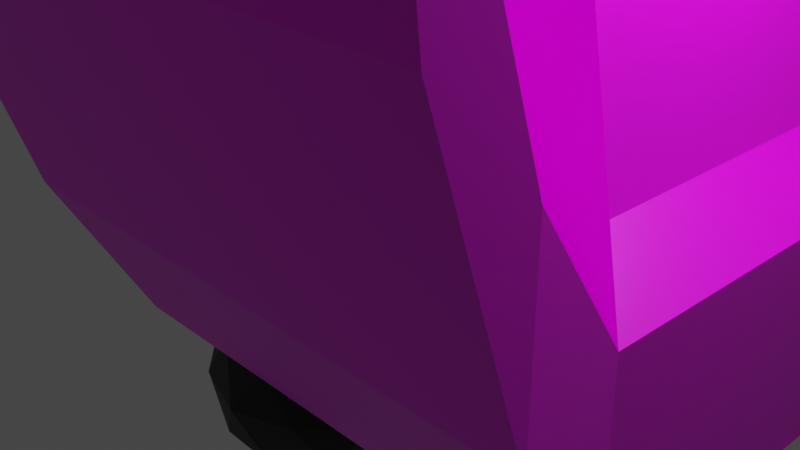 # Source: untitled.blend  (saved by Blender 3.1.7; exported with 4.5.12 LTS)
import bpy
from mathutils import Matrix  # noqa: F401  (used for matrix-valued properties, if any)

bpy.ops.wm.read_factory_settings(use_empty=True)
scene = bpy.context.scene
scene.name = 'Scene'

# ---- collections
col_collection = bpy.data.collections.new('Collection'); scene.collection.children.link(col_collection)

# ---- images (referenced by path relative to the original .blend; pixels are not part of the script)
import os
ASSET_DIR = os.environ.get("B2B_ASSET_DIR", "")  # directory of the original .blend (textures are referenced by path, not embedded)
HERE = os.path.dirname(os.path.abspath(__file__))  # packed textures are extracted next to this script under _unpacked/

def load_image(name, relpath, width, height, colorspace="sRGB"):
    """Load a texture the original file referenced (path relative to the .blend, or extracted next to this script)."""
    p = next((c for c in (os.path.join(HERE, relpath), os.path.join(ASSET_DIR, relpath)) if relpath and os.path.exists(c)), "")
    if p:
        img = bpy.data.images.load(p, check_existing=True)
        img.name = name
    else:  # same state as the original file: an image datablock whose file is absent (Cycles renders it pink)
        img = bpy.data.images.new(name, width, height)
        img.source = "FILE"
        img.filepath = "//" + (relpath or name)
    img.colorspace_settings.name = colorspace
    return img
img_untitled = load_image('Untitled', 'stext.png', 1024, 1024, 'sRGB')

# ---- materials (node trees are filled in below, after node groups)
mat_material = bpy.data.materials.new('Material')
mat_material.alpha_threshold = 0.0
mat_material.use_transparent_shadow = False
mat_material.line_color = (0.0, 0.0, 0.0, 1.0)
mat_material_001 = bpy.data.materials.new('Material.001')
mat_material_001.use_transparent_shadow = False

# ---- material node trees
mat_material.use_nodes = True; mat_material.node_tree.nodes.clear()
_N = mat_material.node_tree.nodes; _L = mat_material.node_tree.links
n0 = _N.new('ShaderNodeOutputMaterial'); n0.name = 'Material Output'; n0.location = (300, 300)
n1 = _N.new('ShaderNodeBsdfPrincipled'); n1.name = 'Principled BSDF'; n1.location = (10, 300)
n1.distribution = 'GGX'
n1.subsurface_method = 'RANDOM_WALK_SKIN'
n1.inputs[2].default_value = 0.4
n1.inputs[3].default_value = 1.45
n1.inputs[27].default_value = (0.0, 0.0, 0.0, 1.0)
n1.inputs[28].default_value = 1.0
n2 = _N.new('ShaderNodeTexImage'); n2.name = 'Image Texture'; n2.location = (-367, 199)
n2.image = img_untitled
_L.new(n1.outputs[0], n0.inputs[0])
_L.new(n2.outputs[0], n1.inputs[0])
n0.is_active_output = True
mat_material_001.use_nodes = True; mat_material_001.node_tree.nodes.clear()
_N = mat_material_001.node_tree.nodes; _L = mat_material_001.node_tree.links
n0 = _N.new('ShaderNodeBsdfPrincipled'); n0.name = 'Principled BSDF'; n0.location = (10, 300)
n0.distribution = 'GGX'
n0.subsurface_method = 'RANDOM_WALK_SKIN'
n0.inputs[0].default_value = (0.0, 0.0, 0.0, 1.0)
n0.inputs[3].default_value = 1.45
n0.inputs[27].default_value = (0.0, 0.0, 0.0, 1.0)
n0.inputs[28].default_value = 1.0
n1 = _N.new('ShaderNodeOutputMaterial'); n1.name = 'Material Output'; n1.location = (300, 300)
_L.new(n0.outputs[0], n1.inputs[0])
n1.is_active_output = True

# ---- world
world_world = bpy.data.worlds.new('World'); scene.world = world_world
world_world.use_nodes = True; world_world.node_tree.nodes.clear()
_N = world_world.node_tree.nodes; _L = world_world.node_tree.links
n0 = _N.new('ShaderNodeOutputWorld'); n0.name = 'World Output'; n0.location = (300, 300)
n1 = _N.new('ShaderNodeBackground'); n1.name = 'Background'; n1.location = (10, 300)
n1.inputs[0].default_value = (0.05088, 0.05088, 0.05088, 1.0)
_L.new(n1.outputs[0], n0.inputs[0])
n0.is_active_output = True
world_world.color = (0.05088, 0.05088, 0.05088)
world_world.use_sun_shadow = False
world_world.sun_shadow_jitter_overblur = 0.0

# ---- cameras
cam_camera = bpy.data.cameras.new('Camera')
cam_camera.clip_end = 100.0
cam_camera.ortho_scale = 7.314

# ---- lights
light_light = bpy.data.lights.new('Light', 'POINT')
light_light.transmission_factor = 0.0
light_light.energy = 1000.0
light_light.shadow_soft_size = 0.1
light_light.shadow_maximum_resolution = 0.006
light_light.use_absolute_resolution = True

# ---- meshes
me_cube = bpy.data.meshes.new('Cube')
me_cube.from_pydata([(3.668, 4.13, -1.662), (3.668, -1.334, -1.662), (-2.716, 4.13, -1.662), (-2.716, -1.334, -1.662), (-2.797, -2.403, 0.2329), (-2.797, -2.403, 2.233), (3.748, -2.403, 2.233), (3.748, -2.403, 0.2329), (-2.797, -3.38, 3.246), (-2.797, -3.38, 5.246), (3.748, -3.38, 5.246), (3.748, -3.38, 3.246), (3.804, 10.14, -1.085), (-2.853, 10.14, -1.085), (3.804, 10.14, 0.915), (-2.853, 10.14, 0.915), (3.804, 11.0, -1.287), (-2.853, 11.0, -1.287), (3.804, 11.0, 0.7134), (-2.853, 11.0, 0.7134), (3.804, 11.66, -2.519), (-2.853, 11.66, -2.519), (3.804, 11.66, -0.5186), (-2.853, 11.66, -0.5186), (-2.797, -3.989, 8.793), (-2.797, -3.989, 10.79), (3.748, -3.989, 10.79), (3.748, -3.989, 8.793), (2.613, 2.415, 3.361), (2.821, 2.526, 3.597), (2.613, -0.7506, 3.361), (2.821, -0.9609, 3.597), (-1.661, 2.415, 3.361), (-1.869, 2.526, 3.597), (-1.661, -0.7506, 3.361), (-1.869, -0.9609, 3.597), (2.95, -1.056, 1.242), (3.67, -1.368, 0.7438), (-1.998, -1.056, 1.242), (-2.719, -1.368, 0.7438), (2.95, 4.288, 1.242), (3.675, 5.063, 0.7441), (-1.998, 4.288, 1.242), (-2.626, 5.07, 1.002)], [], [(33, 29, 41, 43), (41, 0, 12, 14), (39, 3, 4, 5), (2, 0, 1, 3), (37, 39, 5, 6), (43, 41, 14, 15), (7, 6, 10, 11), (3, 1, 7, 4), (3, 39, 43, 2), (0, 41, 37, 1), (8, 11, 27, 24), (6, 5, 9, 10), (5, 4, 8, 9), (4, 7, 11, 8), (15, 14, 18, 19), (0, 2, 13, 12), (2, 43, 15, 13), (19, 18, 22, 23), (14, 12, 16, 18), (13, 15, 19, 17), (12, 13, 17, 16), (34, 32, 42, 38), (29, 33, 35, 31), (1, 37, 6, 7), (31, 35, 39, 37), (21, 23, 22, 20), (18, 16, 20, 22), (17, 19, 23, 21), (16, 17, 21, 20), (27, 26, 25, 24), (11, 10, 26, 27), (10, 9, 25, 26), (9, 8, 24, 25), (40, 36, 37, 41), (38, 42, 43, 39), (29, 31, 30, 28), (35, 33, 32, 34), (36, 30, 31, 37), (34, 38, 39, 35), (41, 29, 28, 40), (33, 43, 42, 32), (28, 30, 36, 40)])
_uv = me_cube.uv_layers.new(name='UVMap')
_uv.uv.foreach_set('vector', [0.4571, 0.4787, 0.4518, 0.2964, 0.5992, 0.2588, 0.5992, 0.504, 0.6927, 0.5584, 0.7824, 0.5133, 0.7824, 0.7482, 0.705, 0.7556, 0.09983, 0.8141, 0.09983, 0.9076, 0.05918, 0.8333, 0.06028, 0.7556, 0.2125, 0.2589, 0.2125, 0.5071, 0.0, 0.5071, 0.0, 0.2589, 0.7824, 0.7648, 0.7824, 0.5164, 0.8529, 0.5133, 0.8529, 0.7679, 0.4521, 0.2501, 0.4518, 0.004939, 0.6493, 0.0, 0.6493, 0.2588, 0.9233, 0.5133, 0.9374, 0.5898, 0.9214, 0.7119, 0.9073, 0.6355, 0.7224, 0.5102, 0.7224, 0.262, 0.807, 0.2588, 0.807, 0.5133, 0.7494, 0.2505, 0.6558, 0.2505, 0.6493, 0.0, 0.7524, 0.03803, 0.5992, 0.5496, 0.6927, 0.5133, 0.6927, 0.7634, 0.5992, 0.7621, 0.4518, 0.0, 0.4518, 0.2545, 0.2348, 0.2545, 0.2348, 0.0, 0.575, 0.504, 0.575, 0.7586, 0.4518, 0.7586, 0.4518, 0.504, 0.9676, 0.8519, 0.9534, 0.9283, 0.9374, 0.8062, 0.9516, 0.7297, 0.7224, 0.2588, 0.7224, 0.5133, 0.5992, 0.5133, 0.5992, 0.2588, 0.3182, 0.9503, 0.3182, 0.6914, 0.3527, 0.6914, 0.3527, 0.9503, 0.0, 0.2536, 0.0, 0.005311, 0.2348, 0.0, 0.2348, 0.2589, 0.2118, 0.7494, 0.1121, 0.7032, 0.1344, 0.5071, 0.2118, 0.5146, 0.8904, 0.4666, 0.8904, 0.2078, 0.9447, 0.2078, 0.9447, 0.4666, 0.2048, 0.7494, 0.2048, 0.8272, 0.1712, 0.835, 0.1712, 0.7573, 0.05918, 0.8113, 0.05918, 0.8891, 0.02559, 0.8813, 0.02559, 0.8035, 0.9447, 0.4666, 0.9447, 0.2078, 0.9792, 0.2078, 0.9792, 0.4666, 0.8904, 0.2707, 0.8904, 0.3938, 0.807, 0.4666, 0.807, 0.2588, 0.2348, 0.6914, 0.2348, 0.509, 0.3704, 0.509, 0.3704, 0.6914, 0.905, 0.0, 0.905, 0.09356, 0.8654, 0.152, 0.8643, 0.07427, 0.1121, 0.5402, 0.1121, 0.7225, 0.0, 0.7556, 0.0, 0.5071, 0.4482, 0.7679, 0.3704, 0.7679, 0.3704, 0.509, 0.4482, 0.509, 0.1712, 0.7573, 0.1712, 0.835, 0.1456, 0.883, 0.1456, 0.8052, 0.02559, 0.8035, 0.02559, 0.8813, 0.0, 0.8334, 0.0, 0.7556, 0.8529, 0.7722, 0.8529, 0.5133, 0.9073, 0.5133, 0.9073, 0.7722, 0.8302, 0.2545, 0.7524, 0.2545, 0.7524, 0.0, 0.8302, 0.0, 0.9073, 0.6355, 0.9214, 0.7119, 0.9374, 0.9283, 0.9233, 0.8519, 0.4518, 0.2545, 0.4518, 0.509, 0.2348, 0.509, 0.2348, 0.2545, 0.9516, 0.7297, 0.9374, 0.8062, 0.9534, 0.5898, 0.9676, 0.5133, 0.8302, 0.2199, 0.8303, 0.01212, 0.8643, 0.0, 0.8643, 0.2501, 0.1121, 0.9867, 0.1187, 0.7791, 0.1456, 0.7494, 0.1456, 1.0, 0.365, 0.6914, 0.365, 0.827, 0.3527, 0.8188, 0.3527, 0.6957, 0.5872, 0.6484, 0.5872, 0.784, 0.575, 0.7797, 0.575, 0.6566, 0.2118, 0.596, 0.2213, 0.5123, 0.2346, 0.5071, 0.2346, 0.6239, 0.2213, 0.7355, 0.2118, 0.6518, 0.2346, 0.6239, 0.2346, 0.7407, 0.2346, 0.2589, 0.2346, 0.411, 0.2222, 0.4089, 0.2125, 0.2986, 0.5987, 0.504, 0.5987, 0.6484, 0.575, 0.616, 0.5859, 0.5058, 0.3182, 0.7642, 0.3182, 0.8873, 0.2348, 0.8992, 0.2348, 0.6914])
me_cube.materials.append(mat_material)
me_cube.use_remesh_preserve_volume = False
me_cube.use_remesh_preserve_attributes = False
me_cube.use_mirror_vertex_groups = False
me_cube.update()
me_icosphere = bpy.data.meshes.new('Icosphere')
me_icosphere.from_pydata([(0.0, 0.0, -1.0), (0.7236, -0.5257, -0.4472), (-0.2764, -0.8506, -0.4472), (-0.8944, 0.0, -0.4472), (-0.2764, 0.8506, -0.4472), (0.7236, 0.5257, -0.4472), (0.2764, -0.8506, 0.4472), (-0.7236, -0.5257, 0.4472), (-0.7236, 0.5257, 0.4472), (0.2764, 0.8506, 0.4472), (0.8944, 0.0, 0.4472), (0.0, 0.0, 1.0), (-0.1625, -0.5, -0.8507), (0.4253, -0.309, -0.8507), (0.2629, -0.809, -0.5257), (0.8506, 0.0, -0.5257), (0.4253, 0.309, -0.8507), (-0.5257, 0.0, -0.8507), (-0.6882, -0.5, -0.5257), (-0.1625, 0.5, -0.8507), (-0.6882, 0.5, -0.5257), (0.2629, 0.809, -0.5257), (0.9511, -0.309, 0.0), (0.9511, 0.309, 0.0), (0.0, -1.0, 0.0), (0.5878, -0.809, 0.0), (-0.9511, -0.309, 0.0), (-0.5878, -0.809, 0.0), (-0.5878, 0.809, 0.0), (-0.9511, 0.309, 0.0), (0.5878, 0.809, 0.0), (0.0, 1.0, 0.0), (0.6882, -0.5, 0.5257), (-0.2629, -0.809, 0.5257), (-0.8506, 0.0, 0.5257), (-0.2629, 0.809, 0.5257), (0.6882, 0.5, 0.5257), (0.1625, -0.5, 0.8507), (0.5257, 0.0, 0.8507), (-0.4253, -0.309, 0.8507), (-0.4253, 0.309, 0.8507), (0.1625, 0.5, 0.8507)], [], [(0, 13, 12), (1, 13, 15), (0, 12, 17), (0, 17, 19), (0, 19, 16), (1, 15, 22), (2, 14, 24), (3, 18, 26), (4, 20, 28), (5, 21, 30), (1, 22, 25), (2, 24, 27), (3, 26, 29), (4, 28, 31), (5, 30, 23), (6, 32, 37), (7, 33, 39), (8, 34, 40), (9, 35, 41), (10, 36, 38), (38, 41, 11), (38, 36, 41), (36, 9, 41), (41, 40, 11), (41, 35, 40), (35, 8, 40), (40, 39, 11), (40, 34, 39), (34, 7, 39), (39, 37, 11), (39, 33, 37), (33, 6, 37), (37, 38, 11), (37, 32, 38), (32, 10, 38), (23, 36, 10), (23, 30, 36), (30, 9, 36), (31, 35, 9), (31, 28, 35), (28, 8, 35), (29, 34, 8), (29, 26, 34), (26, 7, 34), (27, 33, 7), (27, 24, 33), (24, 6, 33), (25, 32, 6), (25, 22, 32), (22, 10, 32), (30, 31, 9), (30, 21, 31), (21, 4, 31), (28, 29, 8), (28, 20, 29), (20, 3, 29), (26, 27, 7), (26, 18, 27), (18, 2, 27), (24, 25, 6), (24, 14, 25), (14, 1, 25), (22, 23, 10), (22, 15, 23), (15, 5, 23), (16, 21, 5), (16, 19, 21), (19, 4, 21), (19, 20, 4), (19, 17, 20), (17, 3, 20), (17, 18, 3), (17, 12, 18), (12, 2, 18), (15, 16, 5), (15, 13, 16), (13, 0, 16), (12, 14, 2), (12, 13, 14), (13, 1, 14)])
_uv = me_icosphere.uv_layers.new(name='UVMap')
_uv.uv.foreach_set('vector', [0.1818, 0.0, 0.2273, 0.07873, 0.1364, 0.07873, 0.2727, 0.1575, 0.3182, 0.07873, 0.3636, 0.1575, 0.9091, 0.0, 0.9545, 0.07873, 0.8636, 0.07873, 0.7273, 0.0, 0.7727, 0.07873, 0.6818, 0.07873, 0.5455, 0.0, 0.5909, 0.07873, 0.5, 0.07873, 0.2727, 0.1575, 0.3636, 0.1575, 0.3182, 0.2362, 0.09091, 0.1575, 0.1818, 0.1575, 0.1364, 0.2362, 0.8182, 0.1575, 0.9091, 0.1575, 0.8636, 0.2362, 0.6364, 0.1575, 0.7273, 0.1575, 0.6818, 0.2362, 0.4545, 0.1575, 0.5455, 0.1575, 0.5, 0.2362, 0.2727, 0.1575, 0.3182, 0.2362, 0.2273, 0.2362, 0.09091, 0.1575, 0.1364, 0.2362, 0.04546, 0.2362, 0.8182, 0.1575, 0.8636, 0.2362, 0.7727, 0.2362, 0.6364, 0.1575, 0.6818, 0.2362, 0.5909, 0.2362, 0.4545, 0.1575, 0.5, 0.2362, 0.4091, 0.2362, 0.1818, 0.3149, 0.2727, 0.3149, 0.2273, 0.3937, 0.0, 0.3149, 0.09091, 0.3149, 0.04546, 0.3937, 0.7273, 0.3149, 0.8182, 0.3149, 0.7727, 0.3937, 0.5455, 0.3149, 0.6364, 0.3149, 0.5909, 0.3937, 0.3636, 0.3149, 0.4545, 0.3149, 0.4091, 0.3937, 0.4091, 0.3937, 0.5, 0.3937, 0.4545, 0.4724, 0.4091, 0.3937, 0.4545, 0.3149, 0.5, 0.3937, 0.4545, 0.3149, 0.5455, 0.3149, 0.5, 0.3937, 0.5909, 0.3937, 0.6818, 0.3937, 0.6364, 0.4724, 0.5909, 0.3937, 0.6364, 0.3149, 0.6818, 0.3937, 0.6364, 0.3149, 0.7273, 0.3149, 0.6818, 0.3937, 0.7727, 0.3937, 0.8636, 0.3937, 0.8182, 0.4724, 0.7727, 0.3937, 0.8182, 0.3149, 0.8636, 0.3937, 0.8182, 0.3149, 0.9091, 0.3149, 0.8636, 0.3937, 0.04546, 0.3937, 0.1364, 0.3937, 0.09091, 0.4724, 0.04546, 0.3937, 0.09091, 0.3149, 0.1364, 0.3937, 0.09091, 0.3149, 0.1818, 0.3149, 0.1364, 0.3937, 0.2273, 0.3937, 0.3182, 0.3937, 0.2727, 0.4724, 0.2273, 0.3937, 0.2727, 0.3149, 0.3182, 0.3937, 0.2727, 0.3149, 0.3636, 0.3149, 0.3182, 0.3937, 0.4091, 0.2362, 0.4545, 0.3149, 0.3636, 0.3149, 0.4091, 0.2362, 0.5, 0.2362, 0.4545, 0.3149, 0.5, 0.2362, 0.5455, 0.3149, 0.4545, 0.3149, 0.5909, 0.2362, 0.6364, 0.3149, 0.5455, 0.3149, 0.5909, 0.2362, 0.6818, 0.2362, 0.6364, 0.3149, 0.6818, 0.2362, 0.7273, 0.3149, 0.6364, 0.3149, 0.7727, 0.2362, 0.8182, 0.3149, 0.7273, 0.3149, 0.7727, 0.2362, 0.8636, 0.2362, 0.8182, 0.3149, 0.8636, 0.2362, 0.9091, 0.3149, 0.8182, 0.3149, 0.04546, 0.2362, 0.09091, 0.3149, 0.0, 0.3149, 0.04546, 0.2362, 0.1364, 0.2362, 0.09091, 0.3149, 0.1364, 0.2362, 0.1818, 0.3149, 0.09091, 0.3149, 0.2273, 0.2362, 0.2727, 0.3149, 0.1818, 0.3149, 0.2273, 0.2362, 0.3182, 0.2362, 0.2727, 0.3149, 0.3182, 0.2362, 0.3636, 0.3149, 0.2727, 0.3149, 0.5, 0.2362, 0.5909, 0.2362, 0.5455, 0.3149, 0.5, 0.2362, 0.5455, 0.1575, 0.5909, 0.2362, 0.5455, 0.1575, 0.6364, 0.1575, 0.5909, 0.2362, 0.6818, 0.2362, 0.7727, 0.2362, 0.7273, 0.3149, 0.6818, 0.2362, 0.7273, 0.1575, 0.7727, 0.2362, 0.7273, 0.1575, 0.8182, 0.1575, 0.7727, 0.2362, 0.8636, 0.2362, 0.9545, 0.2362, 0.9091, 0.3149, 0.8636, 0.2362, 0.9091, 0.1575, 0.9545, 0.2362, 0.9091, 0.1575, 1.0, 0.1575, 0.9545, 0.2362, 0.1364, 0.2362, 0.2273, 0.2362, 0.1818, 0.3149, 0.1364, 0.2362, 0.1818, 0.1575, 0.2273, 0.2362, 0.1818, 0.1575, 0.2727, 0.1575, 0.2273, 0.2362, 0.3182, 0.2362, 0.4091, 0.2362, 0.3636, 0.3149, 0.3182, 0.2362, 0.3636, 0.1575, 0.4091, 0.2362, 0.3636, 0.1575, 0.4545, 0.1575, 0.4091, 0.2362, 0.5, 0.07873, 0.5455, 0.1575, 0.4545, 0.1575, 0.5, 0.07873, 0.5909, 0.07873, 0.5455, 0.1575, 0.5909, 0.07873, 0.6364, 0.1575, 0.5455, 0.1575, 0.6818, 0.07873, 0.7273, 0.1575, 0.6364, 0.1575, 0.6818, 0.07873, 0.7727, 0.07873, 0.7273, 0.1575, 0.7727, 0.07873, 0.8182, 0.1575, 0.7273, 0.1575, 0.8636, 0.07873, 0.9091, 0.1575, 0.8182, 0.1575, 0.8636, 0.07873, 0.9545, 0.07873, 0.9091, 0.1575, 0.9545, 0.07873, 1.0, 0.1575, 0.9091, 0.1575, 0.3636, 0.1575, 0.4091, 0.07873, 0.4545, 0.1575, 0.3636, 0.1575, 0.3182, 0.07873, 0.4091, 0.07873, 0.3182, 0.07873, 0.3636, 0.0, 0.4091, 0.07873, 0.1364, 0.07873, 0.1818, 0.1575, 0.09091, 0.1575, 0.1364, 0.07873, 0.2273, 0.07873, 0.1818, 0.1575, 0.2273, 0.07873, 0.2727, 0.1575, 0.1818, 0.1575])
me_icosphere.materials.append(mat_material_001)
me_icosphere.use_remesh_fix_poles = True
me_icosphere.use_remesh_preserve_attributes = False
me_icosphere.update()
me_icosphere_001 = bpy.data.meshes.new('Icosphere.001')
me_icosphere_001.from_pydata([(0.0, 0.0, -1.0), (0.7236, -0.5257, -0.4472), (-0.2764, -0.8506, -0.4472), (-0.8944, 0.0, -0.4472), (-0.2764, 0.8506, -0.4472), (0.7236, 0.5257, -0.4472), (0.2764, -0.8506, 0.4472), (-0.7236, -0.5257, 0.4472), (-0.7236, 0.5257, 0.4472), (0.2764, 0.8506, 0.4472), (0.8944, 0.0, 0.4472), (0.0, 0.0, 1.0), (-0.1625, -0.5, -0.8507), (0.4253, -0.309, -0.8507), (0.2629, -0.809, -0.5257), (0.8506, 0.0, -0.5257), (0.4253, 0.309, -0.8507), (-0.5257, 0.0, -0.8507), (-0.6882, -0.5, -0.5257), (-0.1625, 0.5, -0.8507), (-0.6882, 0.5, -0.5257), (0.2629, 0.809, -0.5257), (0.9511, -0.309, 0.0), (0.9511, 0.309, 0.0), (0.0, -1.0, 0.0), (0.5878, -0.809, 0.0), (-0.9511, -0.309, 0.0), (-0.5878, -0.809, 0.0), (-0.5878, 0.809, 0.0), (-0.9511, 0.309, 0.0), (0.5878, 0.809, 0.0), (0.0, 1.0, 0.0), (0.6882, -0.5, 0.5257), (-0.2629, -0.809, 0.5257), (-0.8506, 0.0, 0.5257), (-0.2629, 0.809, 0.5257), (0.6882, 0.5, 0.5257), (0.1625, -0.5, 0.8507), (0.5257, 0.0, 0.8507), (-0.4253, -0.309, 0.8507), (-0.4253, 0.309, 0.8507), (0.1625, 0.5, 0.8507)], [], [(0, 13, 12), (1, 13, 15), (0, 12, 17), (0, 17, 19), (0, 19, 16), (1, 15, 22), (2, 14, 24), (3, 18, 26), (4, 20, 28), (5, 21, 30), (1, 22, 25), (2, 24, 27), (3, 26, 29), (4, 28, 31), (5, 30, 23), (6, 32, 37), (7, 33, 39), (8, 34, 40), (9, 35, 41), (10, 36, 38), (38, 41, 11), (38, 36, 41), (36, 9, 41), (41, 40, 11), (41, 35, 40), (35, 8, 40), (40, 39, 11), (40, 34, 39), (34, 7, 39), (39, 37, 11), (39, 33, 37), (33, 6, 37), (37, 38, 11), (37, 32, 38), (32, 10, 38), (23, 36, 10), (23, 30, 36), (30, 9, 36), (31, 35, 9), (31, 28, 35), (28, 8, 35), (29, 34, 8), (29, 26, 34), (26, 7, 34), (27, 33, 7), (27, 24, 33), (24, 6, 33), (25, 32, 6), (25, 22, 32), (22, 10, 32), (30, 31, 9), (30, 21, 31), (21, 4, 31), (28, 29, 8), (28, 20, 29), (20, 3, 29), (26, 27, 7), (26, 18, 27), (18, 2, 27), (24, 25, 6), (24, 14, 25), (14, 1, 25), (22, 23, 10), (22, 15, 23), (15, 5, 23), (16, 21, 5), (16, 19, 21), (19, 4, 21), (19, 20, 4), (19, 17, 20), (17, 3, 20), (17, 18, 3), (17, 12, 18), (12, 2, 18), (15, 16, 5), (15, 13, 16), (13, 0, 16), (12, 14, 2), (12, 13, 14), (13, 1, 14)])
_uv = me_icosphere_001.uv_layers.new(name='UVMap')
_uv.uv.foreach_set('vector', [0.1818, 0.0, 0.2273, 0.07873, 0.1364, 0.07873, 0.2727, 0.1575, 0.3182, 0.07873, 0.3636, 0.1575, 0.9091, 0.0, 0.9545, 0.07873, 0.8636, 0.07873, 0.7273, 0.0, 0.7727, 0.07873, 0.6818, 0.07873, 0.5455, 0.0, 0.5909, 0.07873, 0.5, 0.07873, 0.2727, 0.1575, 0.3636, 0.1575, 0.3182, 0.2362, 0.09091, 0.1575, 0.1818, 0.1575, 0.1364, 0.2362, 0.8182, 0.1575, 0.9091, 0.1575, 0.8636, 0.2362, 0.6364, 0.1575, 0.7273, 0.1575, 0.6818, 0.2362, 0.4545, 0.1575, 0.5455, 0.1575, 0.5, 0.2362, 0.2727, 0.1575, 0.3182, 0.2362, 0.2273, 0.2362, 0.09091, 0.1575, 0.1364, 0.2362, 0.04546, 0.2362, 0.8182, 0.1575, 0.8636, 0.2362, 0.7727, 0.2362, 0.6364, 0.1575, 0.6818, 0.2362, 0.5909, 0.2362, 0.4545, 0.1575, 0.5, 0.2362, 0.4091, 0.2362, 0.1818, 0.3149, 0.2727, 0.3149, 0.2273, 0.3937, 0.0, 0.3149, 0.09091, 0.3149, 0.04546, 0.3937, 0.7273, 0.3149, 0.8182, 0.3149, 0.7727, 0.3937, 0.5455, 0.3149, 0.6364, 0.3149, 0.5909, 0.3937, 0.3636, 0.3149, 0.4545, 0.3149, 0.4091, 0.3937, 0.4091, 0.3937, 0.5, 0.3937, 0.4545, 0.4724, 0.4091, 0.3937, 0.4545, 0.3149, 0.5, 0.3937, 0.4545, 0.3149, 0.5455, 0.3149, 0.5, 0.3937, 0.5909, 0.3937, 0.6818, 0.3937, 0.6364, 0.4724, 0.5909, 0.3937, 0.6364, 0.3149, 0.6818, 0.3937, 0.6364, 0.3149, 0.7273, 0.3149, 0.6818, 0.3937, 0.7727, 0.3937, 0.8636, 0.3937, 0.8182, 0.4724, 0.7727, 0.3937, 0.8182, 0.3149, 0.8636, 0.3937, 0.8182, 0.3149, 0.9091, 0.3149, 0.8636, 0.3937, 0.04546, 0.3937, 0.1364, 0.3937, 0.09091, 0.4724, 0.04546, 0.3937, 0.09091, 0.3149, 0.1364, 0.3937, 0.09091, 0.3149, 0.1818, 0.3149, 0.1364, 0.3937, 0.2273, 0.3937, 0.3182, 0.3937, 0.2727, 0.4724, 0.2273, 0.3937, 0.2727, 0.3149, 0.3182, 0.3937, 0.2727, 0.3149, 0.3636, 0.3149, 0.3182, 0.3937, 0.4091, 0.2362, 0.4545, 0.3149, 0.3636, 0.3149, 0.4091, 0.2362, 0.5, 0.2362, 0.4545, 0.3149, 0.5, 0.2362, 0.5455, 0.3149, 0.4545, 0.3149, 0.5909, 0.2362, 0.6364, 0.3149, 0.5455, 0.3149, 0.5909, 0.2362, 0.6818, 0.2362, 0.6364, 0.3149, 0.6818, 0.2362, 0.7273, 0.3149, 0.6364, 0.3149, 0.7727, 0.2362, 0.8182, 0.3149, 0.7273, 0.3149, 0.7727, 0.2362, 0.8636, 0.2362, 0.8182, 0.3149, 0.8636, 0.2362, 0.9091, 0.3149, 0.8182, 0.3149, 0.04546, 0.2362, 0.09091, 0.3149, 0.0, 0.3149, 0.04546, 0.2362, 0.1364, 0.2362, 0.09091, 0.3149, 0.1364, 0.2362, 0.1818, 0.3149, 0.09091, 0.3149, 0.2273, 0.2362, 0.2727, 0.3149, 0.1818, 0.3149, 0.2273, 0.2362, 0.3182, 0.2362, 0.2727, 0.3149, 0.3182, 0.2362, 0.3636, 0.3149, 0.2727, 0.3149, 0.5, 0.2362, 0.5909, 0.2362, 0.5455, 0.3149, 0.5, 0.2362, 0.5455, 0.1575, 0.5909, 0.2362, 0.5455, 0.1575, 0.6364, 0.1575, 0.5909, 0.2362, 0.6818, 0.2362, 0.7727, 0.2362, 0.7273, 0.3149, 0.6818, 0.2362, 0.7273, 0.1575, 0.7727, 0.2362, 0.7273, 0.1575, 0.8182, 0.1575, 0.7727, 0.2362, 0.8636, 0.2362, 0.9545, 0.2362, 0.9091, 0.3149, 0.8636, 0.2362, 0.9091, 0.1575, 0.9545, 0.2362, 0.9091, 0.1575, 1.0, 0.1575, 0.9545, 0.2362, 0.1364, 0.2362, 0.2273, 0.2362, 0.1818, 0.3149, 0.1364, 0.2362, 0.1818, 0.1575, 0.2273, 0.2362, 0.1818, 0.1575, 0.2727, 0.1575, 0.2273, 0.2362, 0.3182, 0.2362, 0.4091, 0.2362, 0.3636, 0.3149, 0.3182, 0.2362, 0.3636, 0.1575, 0.4091, 0.2362, 0.3636, 0.1575, 0.4545, 0.1575, 0.4091, 0.2362, 0.5, 0.07873, 0.5455, 0.1575, 0.4545, 0.1575, 0.5, 0.07873, 0.5909, 0.07873, 0.5455, 0.1575, 0.5909, 0.07873, 0.6364, 0.1575, 0.5455, 0.1575, 0.6818, 0.07873, 0.7273, 0.1575, 0.6364, 0.1575, 0.6818, 0.07873, 0.7727, 0.07873, 0.7273, 0.1575, 0.7727, 0.07873, 0.8182, 0.1575, 0.7273, 0.1575, 0.8636, 0.07873, 0.9091, 0.1575, 0.8182, 0.1575, 0.8636, 0.07873, 0.9545, 0.07873, 0.9091, 0.1575, 0.9545, 0.07873, 1.0, 0.1575, 0.9091, 0.1575, 0.3636, 0.1575, 0.4091, 0.07873, 0.4545, 0.1575, 0.3636, 0.1575, 0.3182, 0.07873, 0.4091, 0.07873, 0.3182, 0.07873, 0.3636, 0.0, 0.4091, 0.07873, 0.1364, 0.07873, 0.1818, 0.1575, 0.09091, 0.1575, 0.1364, 0.07873, 0.2273, 0.07873, 0.1818, 0.1575, 0.2273, 0.07873, 0.2727, 0.1575, 0.1818, 0.1575])
me_icosphere_001.materials.append(mat_material_001)
me_icosphere_001.use_remesh_fix_poles = True
me_icosphere_001.use_remesh_preserve_attributes = False
me_icosphere_001.update()
me_icosphere_002 = bpy.data.meshes.new('Icosphere.002')
me_icosphere_002.from_pydata([(0.0, 0.0, -1.0), (0.7236, -0.5257, -0.4472), (-0.2764, -0.8506, -0.4472), (-0.8944, 0.0, -0.4472), (-0.2764, 0.8506, -0.4472), (0.7236, 0.5257, -0.4472), (0.2764, -0.8506, 0.4472), (-0.7236, -0.5257, 0.4472), (-0.7236, 0.5257, 0.4472), (0.2764, 0.8506, 0.4472), (0.8944, 0.0, 0.4472), (0.0, 0.0, 1.0), (-0.1625, -0.5, -0.8507), (0.4253, -0.309, -0.8507), (0.2629, -0.809, -0.5257), (0.8506, 0.0, -0.5257), (0.4253, 0.309, -0.8507), (-0.5257, 0.0, -0.8507), (-0.6882, -0.5, -0.5257), (-0.1625, 0.5, -0.8507), (-0.6882, 0.5, -0.5257), (0.2629, 0.809, -0.5257), (0.9511, -0.309, 0.0), (0.9511, 0.309, 0.0), (0.0, -1.0, 0.0), (0.5878, -0.809, 0.0), (-0.9511, -0.309, 0.0), (-0.5878, -0.809, 0.0), (-0.5878, 0.809, 0.0), (-0.9511, 0.309, 0.0), (0.5878, 0.809, 0.0), (0.0, 1.0, 0.0), (0.6882, -0.5, 0.5257), (-0.2629, -0.809, 0.5257), (-0.8506, 0.0, 0.5257), (-0.2629, 0.809, 0.5257), (0.6882, 0.5, 0.5257), (0.1625, -0.5, 0.8507), (0.5257, 0.0, 0.8507), (-0.4253, -0.309, 0.8507), (-0.4253, 0.309, 0.8507), (0.1625, 0.5, 0.8507)], [], [(0, 13, 12), (1, 13, 15), (0, 12, 17), (0, 17, 19), (0, 19, 16), (1, 15, 22), (2, 14, 24), (3, 18, 26), (4, 20, 28), (5, 21, 30), (1, 22, 25), (2, 24, 27), (3, 26, 29), (4, 28, 31), (5, 30, 23), (6, 32, 37), (7, 33, 39), (8, 34, 40), (9, 35, 41), (10, 36, 38), (38, 41, 11), (38, 36, 41), (36, 9, 41), (41, 40, 11), (41, 35, 40), (35, 8, 40), (40, 39, 11), (40, 34, 39), (34, 7, 39), (39, 37, 11), (39, 33, 37), (33, 6, 37), (37, 38, 11), (37, 32, 38), (32, 10, 38), (23, 36, 10), (23, 30, 36), (30, 9, 36), (31, 35, 9), (31, 28, 35), (28, 8, 35), (29, 34, 8), (29, 26, 34), (26, 7, 34), (27, 33, 7), (27, 24, 33), (24, 6, 33), (25, 32, 6), (25, 22, 32), (22, 10, 32), (30, 31, 9), (30, 21, 31), (21, 4, 31), (28, 29, 8), (28, 20, 29), (20, 3, 29), (26, 27, 7), (26, 18, 27), (18, 2, 27), (24, 25, 6), (24, 14, 25), (14, 1, 25), (22, 23, 10), (22, 15, 23), (15, 5, 23), (16, 21, 5), (16, 19, 21), (19, 4, 21), (19, 20, 4), (19, 17, 20), (17, 3, 20), (17, 18, 3), (17, 12, 18), (12, 2, 18), (15, 16, 5), (15, 13, 16), (13, 0, 16), (12, 14, 2), (12, 13, 14), (13, 1, 14)])
_uv = me_icosphere_002.uv_layers.new(name='UVMap')
_uv.uv.foreach_set('vector', [0.1818, 0.0, 0.2273, 0.07873, 0.1364, 0.07873, 0.2727, 0.1575, 0.3182, 0.07873, 0.3636, 0.1575, 0.9091, 0.0, 0.9545, 0.07873, 0.8636, 0.07873, 0.7273, 0.0, 0.7727, 0.07873, 0.6818, 0.07873, 0.5455, 0.0, 0.5909, 0.07873, 0.5, 0.07873, 0.2727, 0.1575, 0.3636, 0.1575, 0.3182, 0.2362, 0.09091, 0.1575, 0.1818, 0.1575, 0.1364, 0.2362, 0.8182, 0.1575, 0.9091, 0.1575, 0.8636, 0.2362, 0.6364, 0.1575, 0.7273, 0.1575, 0.6818, 0.2362, 0.4545, 0.1575, 0.5455, 0.1575, 0.5, 0.2362, 0.2727, 0.1575, 0.3182, 0.2362, 0.2273, 0.2362, 0.09091, 0.1575, 0.1364, 0.2362, 0.04546, 0.2362, 0.8182, 0.1575, 0.8636, 0.2362, 0.7727, 0.2362, 0.6364, 0.1575, 0.6818, 0.2362, 0.5909, 0.2362, 0.4545, 0.1575, 0.5, 0.2362, 0.4091, 0.2362, 0.1818, 0.3149, 0.2727, 0.3149, 0.2273, 0.3937, 0.0, 0.3149, 0.09091, 0.3149, 0.04546, 0.3937, 0.7273, 0.3149, 0.8182, 0.3149, 0.7727, 0.3937, 0.5455, 0.3149, 0.6364, 0.3149, 0.5909, 0.3937, 0.3636, 0.3149, 0.4545, 0.3149, 0.4091, 0.3937, 0.4091, 0.3937, 0.5, 0.3937, 0.4545, 0.4724, 0.4091, 0.3937, 0.4545, 0.3149, 0.5, 0.3937, 0.4545, 0.3149, 0.5455, 0.3149, 0.5, 0.3937, 0.5909, 0.3937, 0.6818, 0.3937, 0.6364, 0.4724, 0.5909, 0.3937, 0.6364, 0.3149, 0.6818, 0.3937, 0.6364, 0.3149, 0.7273, 0.3149, 0.6818, 0.3937, 0.7727, 0.3937, 0.8636, 0.3937, 0.8182, 0.4724, 0.7727, 0.3937, 0.8182, 0.3149, 0.8636, 0.3937, 0.8182, 0.3149, 0.9091, 0.3149, 0.8636, 0.3937, 0.04546, 0.3937, 0.1364, 0.3937, 0.09091, 0.4724, 0.04546, 0.3937, 0.09091, 0.3149, 0.1364, 0.3937, 0.09091, 0.3149, 0.1818, 0.3149, 0.1364, 0.3937, 0.2273, 0.3937, 0.3182, 0.3937, 0.2727, 0.4724, 0.2273, 0.3937, 0.2727, 0.3149, 0.3182, 0.3937, 0.2727, 0.3149, 0.3636, 0.3149, 0.3182, 0.3937, 0.4091, 0.2362, 0.4545, 0.3149, 0.3636, 0.3149, 0.4091, 0.2362, 0.5, 0.2362, 0.4545, 0.3149, 0.5, 0.2362, 0.5455, 0.3149, 0.4545, 0.3149, 0.5909, 0.2362, 0.6364, 0.3149, 0.5455, 0.3149, 0.5909, 0.2362, 0.6818, 0.2362, 0.6364, 0.3149, 0.6818, 0.2362, 0.7273, 0.3149, 0.6364, 0.3149, 0.7727, 0.2362, 0.8182, 0.3149, 0.7273, 0.3149, 0.7727, 0.2362, 0.8636, 0.2362, 0.8182, 0.3149, 0.8636, 0.2362, 0.9091, 0.3149, 0.8182, 0.3149, 0.04546, 0.2362, 0.09091, 0.3149, 0.0, 0.3149, 0.04546, 0.2362, 0.1364, 0.2362, 0.09091, 0.3149, 0.1364, 0.2362, 0.1818, 0.3149, 0.09091, 0.3149, 0.2273, 0.2362, 0.2727, 0.3149, 0.1818, 0.3149, 0.2273, 0.2362, 0.3182, 0.2362, 0.2727, 0.3149, 0.3182, 0.2362, 0.3636, 0.3149, 0.2727, 0.3149, 0.5, 0.2362, 0.5909, 0.2362, 0.5455, 0.3149, 0.5, 0.2362, 0.5455, 0.1575, 0.5909, 0.2362, 0.5455, 0.1575, 0.6364, 0.1575, 0.5909, 0.2362, 0.6818, 0.2362, 0.7727, 0.2362, 0.7273, 0.3149, 0.6818, 0.2362, 0.7273, 0.1575, 0.7727, 0.2362, 0.7273, 0.1575, 0.8182, 0.1575, 0.7727, 0.2362, 0.8636, 0.2362, 0.9545, 0.2362, 0.9091, 0.3149, 0.8636, 0.2362, 0.9091, 0.1575, 0.9545, 0.2362, 0.9091, 0.1575, 1.0, 0.1575, 0.9545, 0.2362, 0.1364, 0.2362, 0.2273, 0.2362, 0.1818, 0.3149, 0.1364, 0.2362, 0.1818, 0.1575, 0.2273, 0.2362, 0.1818, 0.1575, 0.2727, 0.1575, 0.2273, 0.2362, 0.3182, 0.2362, 0.4091, 0.2362, 0.3636, 0.3149, 0.3182, 0.2362, 0.3636, 0.1575, 0.4091, 0.2362, 0.3636, 0.1575, 0.4545, 0.1575, 0.4091, 0.2362, 0.5, 0.07873, 0.5455, 0.1575, 0.4545, 0.1575, 0.5, 0.07873, 0.5909, 0.07873, 0.5455, 0.1575, 0.5909, 0.07873, 0.6364, 0.1575, 0.5455, 0.1575, 0.6818, 0.07873, 0.7273, 0.1575, 0.6364, 0.1575, 0.6818, 0.07873, 0.7727, 0.07873, 0.7273, 0.1575, 0.7727, 0.07873, 0.8182, 0.1575, 0.7273, 0.1575, 0.8636, 0.07873, 0.9091, 0.1575, 0.8182, 0.1575, 0.8636, 0.07873, 0.9545, 0.07873, 0.9091, 0.1575, 0.9545, 0.07873, 1.0, 0.1575, 0.9091, 0.1575, 0.3636, 0.1575, 0.4091, 0.07873, 0.4545, 0.1575, 0.3636, 0.1575, 0.3182, 0.07873, 0.4091, 0.07873, 0.3182, 0.07873, 0.3636, 0.0, 0.4091, 0.07873, 0.1364, 0.07873, 0.1818, 0.1575, 0.09091, 0.1575, 0.1364, 0.07873, 0.2273, 0.07873, 0.1818, 0.1575, 0.2273, 0.07873, 0.2727, 0.1575, 0.1818, 0.1575])
me_icosphere_002.materials.append(mat_material_001)
me_icosphere_002.use_remesh_fix_poles = True
me_icosphere_002.use_remesh_preserve_attributes = False
me_icosphere_002.update()
me_icosphere_003 = bpy.data.meshes.new('Icosphere.003')
me_icosphere_003.from_pydata([(0.0, 0.0, -1.0), (0.7236, -0.5257, -0.4472), (-0.2764, -0.8506, -0.4472), (-0.8944, 0.0, -0.4472), (-0.2764, 0.8506, -0.4472), (0.7236, 0.5257, -0.4472), (0.2764, -0.8506, 0.4472), (-0.7236, -0.5257, 0.4472), (-0.7236, 0.5257, 0.4472), (0.2764, 0.8506, 0.4472), (0.8944, 0.0, 0.4472), (0.0, 0.0, 1.0), (-0.1625, -0.5, -0.8507), (0.4253, -0.309, -0.8507), (0.2629, -0.809, -0.5257), (0.8506, 0.0, -0.5257), (0.4253, 0.309, -0.8507), (-0.5257, 0.0, -0.8507), (-0.6882, -0.5, -0.5257), (-0.1625, 0.5, -0.8507), (-0.6882, 0.5, -0.5257), (0.2629, 0.809, -0.5257), (0.9511, -0.309, 0.0), (0.9511, 0.309, 0.0), (0.0, -1.0, 0.0), (0.5878, -0.809, 0.0), (-0.9511, -0.309, 0.0), (-0.5878, -0.809, 0.0), (-0.5878, 0.809, 0.0), (-0.9511, 0.309, 0.0), (0.5878, 0.809, 0.0), (0.0, 1.0, 0.0), (0.6882, -0.5, 0.5257), (-0.2629, -0.809, 0.5257), (-0.8506, 0.0, 0.5257), (-0.2629, 0.809, 0.5257), (0.6882, 0.5, 0.5257), (0.1625, -0.5, 0.8507), (0.5257, 0.0, 0.8507), (-0.4253, -0.309, 0.8507), (-0.4253, 0.309, 0.8507), (0.1625, 0.5, 0.8507)], [], [(0, 13, 12), (1, 13, 15), (0, 12, 17), (0, 17, 19), (0, 19, 16), (1, 15, 22), (2, 14, 24), (3, 18, 26), (4, 20, 28), (5, 21, 30), (1, 22, 25), (2, 24, 27), (3, 26, 29), (4, 28, 31), (5, 30, 23), (6, 32, 37), (7, 33, 39), (8, 34, 40), (9, 35, 41), (10, 36, 38), (38, 41, 11), (38, 36, 41), (36, 9, 41), (41, 40, 11), (41, 35, 40), (35, 8, 40), (40, 39, 11), (40, 34, 39), (34, 7, 39), (39, 37, 11), (39, 33, 37), (33, 6, 37), (37, 38, 11), (37, 32, 38), (32, 10, 38), (23, 36, 10), (23, 30, 36), (30, 9, 36), (31, 35, 9), (31, 28, 35), (28, 8, 35), (29, 34, 8), (29, 26, 34), (26, 7, 34), (27, 33, 7), (27, 24, 33), (24, 6, 33), (25, 32, 6), (25, 22, 32), (22, 10, 32), (30, 31, 9), (30, 21, 31), (21, 4, 31), (28, 29, 8), (28, 20, 29), (20, 3, 29), (26, 27, 7), (26, 18, 27), (18, 2, 27), (24, 25, 6), (24, 14, 25), (14, 1, 25), (22, 23, 10), (22, 15, 23), (15, 5, 23), (16, 21, 5), (16, 19, 21), (19, 4, 21), (19, 20, 4), (19, 17, 20), (17, 3, 20), (17, 18, 3), (17, 12, 18), (12, 2, 18), (15, 16, 5), (15, 13, 16), (13, 0, 16), (12, 14, 2), (12, 13, 14), (13, 1, 14)])
_uv = me_icosphere_003.uv_layers.new(name='UVMap')
_uv.uv.foreach_set('vector', [0.1818, 0.0, 0.2273, 0.07873, 0.1364, 0.07873, 0.2727, 0.1575, 0.3182, 0.07873, 0.3636, 0.1575, 0.9091, 0.0, 0.9545, 0.07873, 0.8636, 0.07873, 0.7273, 0.0, 0.7727, 0.07873, 0.6818, 0.07873, 0.5455, 0.0, 0.5909, 0.07873, 0.5, 0.07873, 0.2727, 0.1575, 0.3636, 0.1575, 0.3182, 0.2362, 0.09091, 0.1575, 0.1818, 0.1575, 0.1364, 0.2362, 0.8182, 0.1575, 0.9091, 0.1575, 0.8636, 0.2362, 0.6364, 0.1575, 0.7273, 0.1575, 0.6818, 0.2362, 0.4545, 0.1575, 0.5455, 0.1575, 0.5, 0.2362, 0.2727, 0.1575, 0.3182, 0.2362, 0.2273, 0.2362, 0.09091, 0.1575, 0.1364, 0.2362, 0.04546, 0.2362, 0.8182, 0.1575, 0.8636, 0.2362, 0.7727, 0.2362, 0.6364, 0.1575, 0.6818, 0.2362, 0.5909, 0.2362, 0.4545, 0.1575, 0.5, 0.2362, 0.4091, 0.2362, 0.1818, 0.3149, 0.2727, 0.3149, 0.2273, 0.3937, 0.0, 0.3149, 0.09091, 0.3149, 0.04546, 0.3937, 0.7273, 0.3149, 0.8182, 0.3149, 0.7727, 0.3937, 0.5455, 0.3149, 0.6364, 0.3149, 0.5909, 0.3937, 0.3636, 0.3149, 0.4545, 0.3149, 0.4091, 0.3937, 0.4091, 0.3937, 0.5, 0.3937, 0.4545, 0.4724, 0.4091, 0.3937, 0.4545, 0.3149, 0.5, 0.3937, 0.4545, 0.3149, 0.5455, 0.3149, 0.5, 0.3937, 0.5909, 0.3937, 0.6818, 0.3937, 0.6364, 0.4724, 0.5909, 0.3937, 0.6364, 0.3149, 0.6818, 0.3937, 0.6364, 0.3149, 0.7273, 0.3149, 0.6818, 0.3937, 0.7727, 0.3937, 0.8636, 0.3937, 0.8182, 0.4724, 0.7727, 0.3937, 0.8182, 0.3149, 0.8636, 0.3937, 0.8182, 0.3149, 0.9091, 0.3149, 0.8636, 0.3937, 0.04546, 0.3937, 0.1364, 0.3937, 0.09091, 0.4724, 0.04546, 0.3937, 0.09091, 0.3149, 0.1364, 0.3937, 0.09091, 0.3149, 0.1818, 0.3149, 0.1364, 0.3937, 0.2273, 0.3937, 0.3182, 0.3937, 0.2727, 0.4724, 0.2273, 0.3937, 0.2727, 0.3149, 0.3182, 0.3937, 0.2727, 0.3149, 0.3636, 0.3149, 0.3182, 0.3937, 0.4091, 0.2362, 0.4545, 0.3149, 0.3636, 0.3149, 0.4091, 0.2362, 0.5, 0.2362, 0.4545, 0.3149, 0.5, 0.2362, 0.5455, 0.3149, 0.4545, 0.3149, 0.5909, 0.2362, 0.6364, 0.3149, 0.5455, 0.3149, 0.5909, 0.2362, 0.6818, 0.2362, 0.6364, 0.3149, 0.6818, 0.2362, 0.7273, 0.3149, 0.6364, 0.3149, 0.7727, 0.2362, 0.8182, 0.3149, 0.7273, 0.3149, 0.7727, 0.2362, 0.8636, 0.2362, 0.8182, 0.3149, 0.8636, 0.2362, 0.9091, 0.3149, 0.8182, 0.3149, 0.04546, 0.2362, 0.09091, 0.3149, 0.0, 0.3149, 0.04546, 0.2362, 0.1364, 0.2362, 0.09091, 0.3149, 0.1364, 0.2362, 0.1818, 0.3149, 0.09091, 0.3149, 0.2273, 0.2362, 0.2727, 0.3149, 0.1818, 0.3149, 0.2273, 0.2362, 0.3182, 0.2362, 0.2727, 0.3149, 0.3182, 0.2362, 0.3636, 0.3149, 0.2727, 0.3149, 0.5, 0.2362, 0.5909, 0.2362, 0.5455, 0.3149, 0.5, 0.2362, 0.5455, 0.1575, 0.5909, 0.2362, 0.5455, 0.1575, 0.6364, 0.1575, 0.5909, 0.2362, 0.6818, 0.2362, 0.7727, 0.2362, 0.7273, 0.3149, 0.6818, 0.2362, 0.7273, 0.1575, 0.7727, 0.2362, 0.7273, 0.1575, 0.8182, 0.1575, 0.7727, 0.2362, 0.8636, 0.2362, 0.9545, 0.2362, 0.9091, 0.3149, 0.8636, 0.2362, 0.9091, 0.1575, 0.9545, 0.2362, 0.9091, 0.1575, 1.0, 0.1575, 0.9545, 0.2362, 0.1364, 0.2362, 0.2273, 0.2362, 0.1818, 0.3149, 0.1364, 0.2362, 0.1818, 0.1575, 0.2273, 0.2362, 0.1818, 0.1575, 0.2727, 0.1575, 0.2273, 0.2362, 0.3182, 0.2362, 0.4091, 0.2362, 0.3636, 0.3149, 0.3182, 0.2362, 0.3636, 0.1575, 0.4091, 0.2362, 0.3636, 0.1575, 0.4545, 0.1575, 0.4091, 0.2362, 0.5, 0.07873, 0.5455, 0.1575, 0.4545, 0.1575, 0.5, 0.07873, 0.5909, 0.07873, 0.5455, 0.1575, 0.5909, 0.07873, 0.6364, 0.1575, 0.5455, 0.1575, 0.6818, 0.07873, 0.7273, 0.1575, 0.6364, 0.1575, 0.6818, 0.07873, 0.7727, 0.07873, 0.7273, 0.1575, 0.7727, 0.07873, 0.8182, 0.1575, 0.7273, 0.1575, 0.8636, 0.07873, 0.9091, 0.1575, 0.8182, 0.1575, 0.8636, 0.07873, 0.9545, 0.07873, 0.9091, 0.1575, 0.9545, 0.07873, 1.0, 0.1575, 0.9091, 0.1575, 0.3636, 0.1575, 0.4091, 0.07873, 0.4545, 0.1575, 0.3636, 0.1575, 0.3182, 0.07873, 0.4091, 0.07873, 0.3182, 0.07873, 0.3636, 0.0, 0.4091, 0.07873, 0.1364, 0.07873, 0.1818, 0.1575, 0.09091, 0.1575, 0.1364, 0.07873, 0.2273, 0.07873, 0.1818, 0.1575, 0.2273, 0.07873, 0.2727, 0.1575, 0.1818, 0.1575])
me_icosphere_003.materials.append(mat_material_001)
me_icosphere_003.use_remesh_fix_poles = True
me_icosphere_003.use_remesh_preserve_attributes = False
me_icosphere_003.update()

# ---- objects
ob_cube = bpy.data.objects.new('Cube', me_cube)
ob_light = bpy.data.objects.new('Light', light_light)
ob_camera = bpy.data.objects.new('Camera', cam_camera)
ob_icosphere = bpy.data.objects.new('Icosphere', me_icosphere)
ob_icosphere_001 = bpy.data.objects.new('Icosphere.001', me_icosphere_001)
ob_icosphere_002 = bpy.data.objects.new('Icosphere.002', me_icosphere_002)
ob_icosphere_003 = bpy.data.objects.new('Icosphere.003', me_icosphere_003)

# ---- transforms, parenting, visibility, modifiers, constraints
ob_cube.location = (0.0, 0.0, 0.0)
ob_cube.lock_rotations_4d = False
ob_cube.empty_display_type = 'ARROWS'
ob_cube.lineart.crease_threshold = 0.0
ob_light.location = (4.076, 1.005, 5.904)
ob_light.rotation_euler = (0.6503, 0.05522, 1.866)
ob_light.lock_rotations_4d = False
ob_light.empty_display_type = 'ARROWS'
ob_light.color = (0.0, 0.0, 0.0, 0.0)
ob_light.lineart.crease_threshold = 0.0
ob_camera.location = (7.359, -6.926, 4.958)
ob_camera.rotation_euler = (1.109, 0.0, 0.8149)
ob_camera.lock_rotations_4d = False
ob_camera.empty_display_type = 'ARROWS'
ob_camera.color = (0.0, 0.0, 0.0, 0.0)
ob_camera.display_type = 'WIRE'
ob_camera.lineart.crease_threshold = 0.0
ob_icosphere.location = (-1.544, 0.2006, -2.579)
ob_icosphere.scale = (1.394, 1.394, 1.394)
ob_icosphere_001.location = (-1.788, 9.274, -2.579)
ob_icosphere_001.scale = (1.394, 1.394, 1.394)
ob_icosphere_002.location = (1.788, 0.3602, -2.579)
ob_icosphere_002.scale = (1.575, 1.575, 1.575)
ob_icosphere_003.location = (2.398, 9.331, -2.579)
ob_icosphere_003.scale = (1.575, 1.575, 1.575)

# ---- collection membership
col_collection.objects.link(ob_cube)
col_collection.objects.link(ob_light)
col_collection.objects.link(ob_camera)
col_collection.objects.link(ob_icosphere)
col_collection.objects.link(ob_icosphere_001)
col_collection.objects.link(ob_icosphere_002)
col_collection.objects.link(ob_icosphere_003)

# ---- scene / render settings (as saved in the file)
scene.camera = ob_camera
scene.frame_start = 1; scene.frame_end = 250; scene.frame_set(1)
scene.render.engine = 'BLENDER_EEVEE_NEXT'
scene.cycles.sampling_pattern = 'TABULATED_SOBOL'
scene.cycles.use_light_tree = False
scene.view_settings.view_transform = 'Filmic'
bpy.context.view_layer.update()
